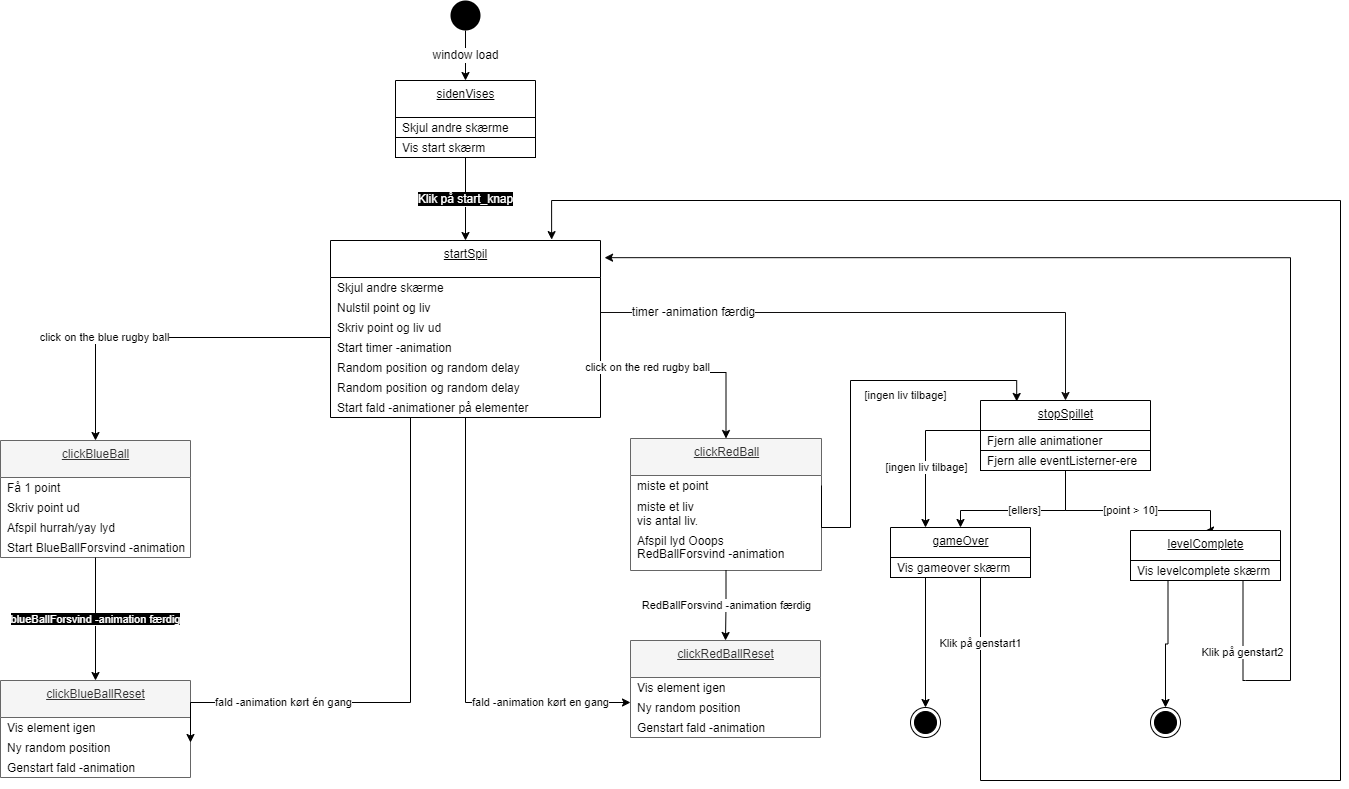

The diagram above was exported from draw.io. Its source (the exported page's mxGraphModel, read from the mxfile embedded in the PNG):
<mxGraphModel dx="1122" dy="766" grid="0" gridSize="10" guides="1" tooltips="1" connect="1" arrows="1" fold="1" page="1" pageScale="1" pageWidth="827" pageHeight="1169" background="#ffffff" math="0" shadow="1">
  <root>
    <mxCell id="0" />
    <mxCell id="1" parent="0" />
    <mxCell id="23" value="&lt;span style=&quot;font-size: 12px&quot;&gt;window load&lt;/span&gt;" style="edgeStyle=orthogonalEdgeStyle;rounded=0;orthogonalLoop=1;jettySize=auto;html=1;exitX=0.5;exitY=1;exitDx=0;exitDy=0;entryX=0.5;entryY=0;entryDx=0;entryDy=0;strokeColor=#000000;" parent="1" source="2" target="63" edge="1">
      <mxGeometry relative="1" as="geometry">
        <mxPoint x="260" y="80" as="targetPoint" />
      </mxGeometry>
    </mxCell>
    <mxCell id="2" value="" style="ellipse;fillColor=#000000;strokeColor=none;rounded=0;" parent="1" vertex="1">
      <mxGeometry x="460" width="30" height="30" as="geometry" />
    </mxCell>
    <mxCell id="25" value="startSpil" style="swimlane;fontStyle=4;align=center;verticalAlign=top;childLayout=stackLayout;horizontal=1;startSize=37;horizontalStack=0;resizeParent=1;resizeParentMax=0;resizeLast=0;collapsible=0;marginBottom=0;html=1;rounded=0;absoluteArcSize=1;arcSize=25;fillColor=#FFFFFF;strokeColor=#000000;fontColor=#000000;" parent="1" vertex="1">
      <mxGeometry x="340" y="240" width="270" height="177" as="geometry" />
    </mxCell>
    <mxCell id="26" value="Skjul andre skærme" style="fillColor=none;strokeColor=none;align=left;verticalAlign=middle;spacingLeft=5;rounded=0;fontColor=#050505;" parent="25" vertex="1">
      <mxGeometry y="37" width="270" height="20" as="geometry" />
    </mxCell>
    <mxCell id="46" value="Nulstil point og liv" style="fillColor=none;strokeColor=none;align=left;verticalAlign=middle;spacingLeft=5;rounded=0;fontColor=#000000;" parent="25" vertex="1">
      <mxGeometry y="57" width="270" height="20" as="geometry" />
    </mxCell>
    <mxCell id="47" value="Skriv point og liv ud" style="fillColor=none;strokeColor=none;align=left;verticalAlign=middle;spacingLeft=5;rounded=0;fontColor=#050505;" parent="25" vertex="1">
      <mxGeometry y="77" width="270" height="20" as="geometry" />
    </mxCell>
    <mxCell id="49" value="Start timer -animation" style="fillColor=none;strokeColor=none;align=left;verticalAlign=middle;spacingLeft=5;rounded=0;fontColor=#000000;" parent="25" vertex="1">
      <mxGeometry y="97" width="270" height="20" as="geometry" />
    </mxCell>
    <mxCell id="50" value="Random position og random delay" style="fillColor=none;strokeColor=none;align=left;verticalAlign=middle;spacingLeft=5;rounded=0;fontColor=#050505;" parent="25" vertex="1">
      <mxGeometry y="117" width="270" height="20" as="geometry" />
    </mxCell>
    <mxCell id="51" value="Random position og random delay" style="fillColor=none;strokeColor=none;align=left;verticalAlign=middle;spacingLeft=5;rounded=0;fontColor=#050505;" parent="25" vertex="1">
      <mxGeometry y="137" width="270" height="20" as="geometry" />
    </mxCell>
    <mxCell id="52" value="Start fald -animationer på elementer" style="fillColor=none;strokeColor=none;align=left;verticalAlign=middle;spacingLeft=5;rounded=0;fontColor=#050505;" parent="25" vertex="1">
      <mxGeometry y="157" width="270" height="20" as="geometry" />
    </mxCell>
    <mxCell id="53" value="&lt;span style=&quot;font-size: 12px; background-color: rgb(0, 0, 0);&quot;&gt;&lt;font style=&quot;&quot; color=&quot;#ffffff&quot;&gt;Klik på start_knap&lt;/font&gt;&lt;/span&gt;" style="edgeStyle=orthogonalEdgeStyle;rounded=0;orthogonalLoop=1;jettySize=auto;html=1;exitX=0.5;exitY=1;exitDx=0;exitDy=0;entryX=0.5;entryY=0;entryDx=0;entryDy=0;strokeColor=#000000;" parent="1" source="65" target="25" edge="1">
      <mxGeometry relative="1" as="geometry">
        <mxPoint x="260" y="157" as="sourcePoint" />
      </mxGeometry>
    </mxCell>
    <mxCell id="55" value="clickBlueBall" style="swimlane;fontStyle=4;align=center;verticalAlign=top;childLayout=stackLayout;horizontal=1;startSize=37;horizontalStack=0;resizeParent=1;resizeParentMax=0;resizeLast=0;collapsible=0;marginBottom=0;html=1;rounded=0;absoluteArcSize=1;arcSize=25;fillColor=#f5f5f5;fontColor=#333333;strokeColor=#666666;" parent="1" vertex="1">
      <mxGeometry x="10" y="440" width="190" height="117" as="geometry" />
    </mxCell>
    <mxCell id="56" value="Få 1 point" style="fillColor=none;strokeColor=none;align=left;verticalAlign=middle;spacingLeft=5;rounded=0;fontColor=#050505;" parent="55" vertex="1">
      <mxGeometry y="37" width="190" height="20" as="geometry" />
    </mxCell>
    <mxCell id="57" value="Skriv point ud" style="fillColor=none;strokeColor=none;align=left;verticalAlign=middle;spacingLeft=5;rounded=0;fontColor=#050505;" parent="55" vertex="1">
      <mxGeometry y="57" width="190" height="20" as="geometry" />
    </mxCell>
    <mxCell id="117" value="Afspil hurrah/yay lyd" style="fillColor=none;strokeColor=none;align=left;verticalAlign=middle;spacingLeft=5;rounded=0;fontColor=#050505;" parent="55" vertex="1">
      <mxGeometry y="77" width="190" height="20" as="geometry" />
    </mxCell>
    <mxCell id="58" value="Start BlueBallForsvind -animation" style="fillColor=none;strokeColor=none;align=left;verticalAlign=middle;spacingLeft=5;rounded=0;fontColor=#050505;" parent="55" vertex="1">
      <mxGeometry y="97" width="190" height="20" as="geometry" />
    </mxCell>
    <mxCell id="63" value="sidenVises" style="swimlane;fontStyle=4;align=center;verticalAlign=top;childLayout=stackLayout;horizontal=1;startSize=37;horizontalStack=0;resizeParent=1;resizeParentMax=0;resizeLast=0;collapsible=0;marginBottom=0;html=1;rounded=0;absoluteArcSize=1;arcSize=25;" parent="1" vertex="1">
      <mxGeometry x="405" y="80" width="140" height="77" as="geometry" />
    </mxCell>
    <mxCell id="64" value="Skjul andre skærme" style="fillColor=none;strokeColor=#000000;align=left;verticalAlign=middle;spacingLeft=5;rounded=0;fontColor=#000000;" parent="63" vertex="1">
      <mxGeometry y="37" width="140" height="20" as="geometry" />
    </mxCell>
    <mxCell id="65" value="Vis start skærm" style="fillColor=none;strokeColor=#000000;align=left;verticalAlign=middle;spacingLeft=5;rounded=0;fontColor=#000000;" parent="63" vertex="1">
      <mxGeometry y="57" width="140" height="20" as="geometry" />
    </mxCell>
    <mxCell id="68" value="clickBlueBallReset" style="swimlane;fontStyle=4;align=center;verticalAlign=top;childLayout=stackLayout;horizontal=1;startSize=37;horizontalStack=0;resizeParent=1;resizeParentMax=0;resizeLast=0;collapsible=0;marginBottom=0;html=1;rounded=0;absoluteArcSize=1;arcSize=25;fillColor=#f5f5f5;fontColor=#333333;strokeColor=#666666;" parent="1" vertex="1">
      <mxGeometry x="10" y="680" width="190" height="97" as="geometry" />
    </mxCell>
    <mxCell id="69" value="Vis element igen" style="fillColor=none;strokeColor=none;align=left;verticalAlign=middle;spacingLeft=5;rounded=0;fontColor=#000000;" parent="68" vertex="1">
      <mxGeometry y="37" width="190" height="20" as="geometry" />
    </mxCell>
    <mxCell id="70" value="Ny random position" style="fillColor=none;strokeColor=none;align=left;verticalAlign=middle;spacingLeft=5;rounded=0;fontColor=#000000;" parent="68" vertex="1">
      <mxGeometry y="57" width="190" height="20" as="geometry" />
    </mxCell>
    <mxCell id="71" value="Genstart fald -animation" style="fillColor=none;strokeColor=none;align=left;verticalAlign=middle;spacingLeft=5;rounded=0;fontColor=#000000;" parent="68" vertex="1">
      <mxGeometry y="77" width="190" height="20" as="geometry" />
    </mxCell>
    <mxCell id="72" value="&lt;font color=&quot;#ffffff&quot; style=&quot;background-color: rgb(0, 0, 0);&quot;&gt;blueBallForsvind -animation færdig&lt;/font&gt;" style="edgeStyle=orthogonalEdgeStyle;rounded=0;orthogonalLoop=1;jettySize=auto;html=1;exitX=0.5;exitY=1;exitDx=0;exitDy=0;entryX=0.5;entryY=0;entryDx=0;entryDy=0;strokeColor=#000000;" parent="1" source="58" target="68" edge="1">
      <mxGeometry relative="1" as="geometry" />
    </mxCell>
    <mxCell id="73" value="click on the blue rugby ball" style="edgeStyle=orthogonalEdgeStyle;rounded=0;orthogonalLoop=1;jettySize=auto;html=1;exitX=0;exitY=0;exitDx=0;exitDy=0;entryX=0.5;entryY=0;entryDx=0;entryDy=0;strokeColor=#000000;" parent="1" target="55" edge="1">
      <mxGeometry x="0.3336" relative="1" as="geometry">
        <mxPoint x="-1" as="offset" />
        <mxPoint x="340" y="337" as="sourcePoint" />
      </mxGeometry>
    </mxCell>
    <mxCell id="74" value="fald -animation kørt én gang" style="edgeStyle=orthogonalEdgeStyle;rounded=0;orthogonalLoop=1;jettySize=auto;html=1;exitX=0.5;exitY=1;exitDx=0;exitDy=0;entryX=1;entryY=0.25;entryDx=0;entryDy=0;strokeColor=#000000;" parent="1" source="52" target="70" edge="1">
      <mxGeometry x="0.5556" relative="1" as="geometry">
        <Array as="points">
          <mxPoint x="420" y="417" />
          <mxPoint x="420" y="702" />
        </Array>
        <mxPoint as="offset" />
      </mxGeometry>
    </mxCell>
    <mxCell id="75" value="clickRedBall" style="swimlane;fontStyle=4;align=center;verticalAlign=top;childLayout=stackLayout;horizontal=1;startSize=37;horizontalStack=0;resizeParent=1;resizeParentMax=0;resizeLast=0;collapsible=0;marginBottom=0;html=1;rounded=0;absoluteArcSize=1;arcSize=25;fillColor=#f5f5f5;fontColor=#333333;strokeColor=#666666;" parent="1" vertex="1">
      <mxGeometry x="640" y="438" width="191" height="132" as="geometry" />
    </mxCell>
    <mxCell id="76" value="miste et point" style="fillColor=none;strokeColor=none;align=left;verticalAlign=middle;spacingLeft=5;rounded=0;fontColor=#000000;" parent="75" vertex="1">
      <mxGeometry y="37" width="191" height="20" as="geometry" />
    </mxCell>
    <mxCell id="77" value="miste et liv&#10;vis antal liv." style="fillColor=none;strokeColor=none;align=left;verticalAlign=middle;spacingLeft=5;rounded=0;fontColor=#000000;" parent="75" vertex="1">
      <mxGeometry y="57" width="191" height="35" as="geometry" />
    </mxCell>
    <mxCell id="119" style="edgeStyle=none;html=1;exitX=0.25;exitY=0;exitDx=0;exitDy=0;labelBackgroundColor=#000000;fontColor=#FFFFFF;" parent="75" source="78" target="118" edge="1">
      <mxGeometry relative="1" as="geometry" />
    </mxCell>
    <mxCell id="118" value="Afspil lyd Ooops" style="fillColor=none;strokeColor=none;align=left;verticalAlign=middle;spacingLeft=5;rounded=0;fontColor=#000000;" parent="75" vertex="1">
      <mxGeometry y="92" width="191" height="20" as="geometry" />
    </mxCell>
    <mxCell id="78" value="RedBallForsvind -animation&#10;" style="fillColor=none;strokeColor=none;align=left;verticalAlign=middle;spacingLeft=5;rounded=0;fontColor=#000000;" parent="75" vertex="1">
      <mxGeometry y="112" width="191" height="20" as="geometry" />
    </mxCell>
    <mxCell id="79" value="clickRedBallReset" style="swimlane;fontStyle=4;align=center;verticalAlign=top;childLayout=stackLayout;horizontal=1;startSize=37;horizontalStack=0;resizeParent=1;resizeParentMax=0;resizeLast=0;collapsible=0;marginBottom=0;html=1;rounded=0;absoluteArcSize=1;arcSize=25;fillColor=#f5f5f5;fontColor=#333333;strokeColor=#666666;" parent="1" vertex="1">
      <mxGeometry x="640" y="640" width="190" height="97" as="geometry" />
    </mxCell>
    <mxCell id="80" value="Vis element igen" style="fillColor=none;strokeColor=none;align=left;verticalAlign=middle;spacingLeft=5;rounded=0;fontColor=#000000;" parent="79" vertex="1">
      <mxGeometry y="37" width="190" height="20" as="geometry" />
    </mxCell>
    <mxCell id="81" value="Ny random position" style="fillColor=none;strokeColor=none;align=left;verticalAlign=middle;spacingLeft=5;rounded=0;fontColor=#000000;" parent="79" vertex="1">
      <mxGeometry y="57" width="190" height="20" as="geometry" />
    </mxCell>
    <mxCell id="82" value="Genstart fald -animation" style="fillColor=none;strokeColor=none;align=left;verticalAlign=middle;spacingLeft=5;rounded=0;fontColor=#000000;" parent="79" vertex="1">
      <mxGeometry y="77" width="190" height="20" as="geometry" />
    </mxCell>
    <mxCell id="83" value="RedBallForsvind -animation færdig" style="edgeStyle=orthogonalEdgeStyle;rounded=0;orthogonalLoop=1;jettySize=auto;html=1;exitX=0.5;exitY=1;exitDx=0;exitDy=0;entryX=0.5;entryY=0;entryDx=0;entryDy=0;strokeColor=#000000;" parent="1" source="78" target="79" edge="1">
      <mxGeometry relative="1" as="geometry" />
    </mxCell>
    <mxCell id="84" value="click on the red rugby ball" style="edgeStyle=orthogonalEdgeStyle;rounded=0;orthogonalLoop=1;jettySize=auto;html=1;exitX=1;exitY=0.75;exitDx=0;exitDy=0;entryX=0.5;entryY=0;entryDx=0;entryDy=0;strokeColor=#000000;" parent="1" source="50" target="75" edge="1">
      <mxGeometry x="-0.5074" y="5" relative="1" as="geometry">
        <mxPoint as="offset" />
      </mxGeometry>
    </mxCell>
    <mxCell id="85" value="fald -animation kørt en gang" style="edgeStyle=orthogonalEdgeStyle;rounded=0;orthogonalLoop=1;jettySize=auto;html=1;exitX=0.5;exitY=1;exitDx=0;exitDy=0;entryX=0;entryY=0.25;entryDx=0;entryDy=0;strokeColor=#000000;" parent="1" source="52" edge="1">
      <mxGeometry x="0.599" relative="1" as="geometry">
        <mxPoint x="494.1700000000001" y="437.26" as="sourcePoint" />
        <mxPoint x="640" y="702" as="targetPoint" />
        <Array as="points">
          <mxPoint x="475" y="702" />
        </Array>
        <mxPoint as="offset" />
      </mxGeometry>
    </mxCell>
    <mxCell id="87" value="&lt;span style=&quot;font-size: 12px&quot;&gt;timer -animation færdig&lt;/span&gt;" style="edgeStyle=orthogonalEdgeStyle;rounded=0;orthogonalLoop=1;jettySize=auto;html=1;entryX=0.5;entryY=0;entryDx=0;entryDy=0;exitX=1;exitY=0.75;exitDx=0;exitDy=0;strokeColor=#100e0e;" parent="1" source="46" target="88" edge="1">
      <mxGeometry x="-0.6654" relative="1" as="geometry">
        <mxPoint x="740.0000000000002" y="120" as="sourcePoint" />
        <mxPoint x="765" y="87" as="targetPoint" />
        <mxPoint as="offset" />
      </mxGeometry>
    </mxCell>
    <mxCell id="88" value="stopSpillet" style="swimlane;fontStyle=4;align=center;verticalAlign=top;childLayout=stackLayout;horizontal=1;startSize=30;horizontalStack=0;resizeParent=1;resizeParentMax=0;resizeLast=0;collapsible=0;marginBottom=0;html=1;rounded=0;absoluteArcSize=1;arcSize=50;strokeColor=#000000;" parent="1" vertex="1">
      <mxGeometry x="990" y="400" width="170" height="70" as="geometry" />
    </mxCell>
    <mxCell id="89" value="Fjern alle animationer" style="fillColor=none;strokeColor=#000000;align=left;verticalAlign=middle;spacingLeft=5;rounded=0;fontColor=#000000;" parent="88" vertex="1">
      <mxGeometry y="30" width="170" height="20" as="geometry" />
    </mxCell>
    <mxCell id="90" value="Fjern alle eventListerner-ere" style="fillColor=none;strokeColor=#000000;align=left;verticalAlign=middle;spacingLeft=5;rounded=0;fontColor=#000000;" parent="88" vertex="1">
      <mxGeometry y="50" width="170" height="20" as="geometry" />
    </mxCell>
    <mxCell id="91" value="[point &amp;gt; 10]" style="edgeStyle=orthogonalEdgeStyle;rounded=0;orthogonalLoop=1;jettySize=auto;html=1;exitX=0.5;exitY=1;exitDx=0;exitDy=0;entryX=0.5;entryY=0;entryDx=0;entryDy=0;strokeColor=#000000;" parent="1" source="90" target="92" edge="1">
      <mxGeometry relative="1" as="geometry">
        <mxPoint x="1060" y="520" as="targetPoint" />
        <Array as="points">
          <mxPoint x="1075" y="510" />
          <mxPoint x="1220" y="510" />
        </Array>
      </mxGeometry>
    </mxCell>
    <mxCell id="92" value="levelComplete" style="swimlane;fontStyle=4;align=center;verticalAlign=top;childLayout=stackLayout;horizontal=1;startSize=30;horizontalStack=0;resizeParent=1;resizeParentMax=0;resizeLast=0;collapsible=0;marginBottom=0;html=1;rounded=0;absoluteArcSize=1;arcSize=92;" parent="1" vertex="1">
      <mxGeometry x="1140" y="530" width="150" height="50" as="geometry" />
    </mxCell>
    <mxCell id="93" value="Vis levelcomplete skærm" style="fillColor=none;strokeColor=#000000;align=left;verticalAlign=middle;spacingLeft=5;rounded=0;fontColor=#000000;" parent="92" vertex="1">
      <mxGeometry y="30" width="150" height="20" as="geometry" />
    </mxCell>
    <mxCell id="94" style="edgeStyle=orthogonalEdgeStyle;rounded=0;orthogonalLoop=1;jettySize=auto;html=1;exitX=0.25;exitY=1;exitDx=0;exitDy=0;entryX=0.5;entryY=0;entryDx=0;entryDy=0;fontColor=#000000;strokeColor=#000000;" parent="1" source="93" target="102" edge="1">
      <mxGeometry relative="1" as="geometry">
        <mxPoint x="1185" y="620" as="targetPoint" />
      </mxGeometry>
    </mxCell>
    <mxCell id="95" value="gameOver" style="swimlane;fontStyle=4;align=center;verticalAlign=top;childLayout=stackLayout;horizontal=1;startSize=30;horizontalStack=0;resizeParent=1;resizeParentMax=0;resizeLast=0;collapsible=0;marginBottom=0;html=1;rounded=0;absoluteArcSize=1;arcSize=92;" parent="1" vertex="1">
      <mxGeometry x="900" y="527" width="140" height="50" as="geometry" />
    </mxCell>
    <mxCell id="96" value="Vis gameover skærm" style="fillColor=none;strokeColor=#000000;align=left;verticalAlign=middle;spacingLeft=5;rounded=0;fontColor=#000000;" parent="95" vertex="1">
      <mxGeometry y="30" width="140" height="20" as="geometry" />
    </mxCell>
    <mxCell id="98" value="[ellers]" style="edgeStyle=orthogonalEdgeStyle;rounded=0;orthogonalLoop=1;jettySize=auto;html=1;exitX=0.5;exitY=1;exitDx=0;exitDy=0;entryX=0.5;entryY=0;entryDx=0;entryDy=0;strokeColor=#000000;" parent="1" source="90" target="95" edge="1">
      <mxGeometry relative="1" as="geometry">
        <mxPoint x="974" y="530" as="targetPoint" />
        <Array as="points">
          <mxPoint x="1075" y="510" />
          <mxPoint x="970" y="510" />
        </Array>
      </mxGeometry>
    </mxCell>
    <mxCell id="99" style="edgeStyle=orthogonalEdgeStyle;rounded=0;orthogonalLoop=1;jettySize=auto;html=1;exitX=0;exitY=0;exitDx=0;exitDy=0;entryX=0.25;entryY=0;entryDx=0;entryDy=0;strokeColor=#000000;" parent="1" source="90" target="95" edge="1">
      <mxGeometry relative="1" as="geometry">
        <mxPoint x="939" y="530" as="targetPoint" />
      </mxGeometry>
    </mxCell>
    <mxCell id="100" value="[ingen liv tilbage]" style="edgeLabel;html=1;align=center;verticalAlign=middle;resizable=0;points=[];rounded=0;" parent="99" vertex="1" connectable="0">
      <mxGeometry x="0.2849" relative="1" as="geometry">
        <mxPoint as="offset" />
      </mxGeometry>
    </mxCell>
    <mxCell id="101" value="" style="ellipse;html=1;shape=endState;fillColor=#000000;strokeColor=#000000;rounded=0;" parent="1" vertex="1">
      <mxGeometry x="920" y="707" width="30" height="30" as="geometry" />
    </mxCell>
    <mxCell id="102" value="" style="ellipse;html=1;shape=endState;fillColor=#000000;strokeColor=#000000;rounded=0;" parent="1" vertex="1">
      <mxGeometry x="1160" y="707" width="30" height="30" as="geometry" />
    </mxCell>
    <mxCell id="103" value="Klik på genstart1" style="edgeStyle=orthogonalEdgeStyle;rounded=0;orthogonalLoop=1;jettySize=auto;html=1;exitX=0.75;exitY=1;exitDx=0;exitDy=0;entryX=0.819;entryY=-0.005;entryDx=0;entryDy=0;entryPerimeter=0;strokeColor=#000000;" parent="1" source="96" target="25" edge="1">
      <mxGeometry x="-0.9176" relative="1" as="geometry">
        <mxPoint x="710" y="263" as="targetPoint" />
        <Array as="points">
          <mxPoint x="990" y="577" />
          <mxPoint x="990" y="780" />
          <mxPoint x="1350" y="780" />
          <mxPoint x="1350" y="200" />
          <mxPoint x="561" y="200" />
        </Array>
        <mxPoint y="-1" as="offset" />
      </mxGeometry>
    </mxCell>
    <mxCell id="104" value="Klik på genstart2" style="edgeStyle=orthogonalEdgeStyle;rounded=0;orthogonalLoop=1;jettySize=auto;html=1;exitX=0.75;exitY=1;exitDx=0;exitDy=0;entryX=1.015;entryY=0.097;entryDx=0;entryDy=0;entryPerimeter=0;strokeColor=#050505;" parent="1" source="93" target="25" edge="1">
      <mxGeometry x="-0.8851" relative="1" as="geometry">
        <mxPoint x="1255" y="780" as="targetPoint" />
        <Array as="points">
          <mxPoint x="1255" y="680" />
          <mxPoint x="1300" y="680" />
          <mxPoint x="1300" y="259" />
        </Array>
        <mxPoint x="-1" as="offset" />
      </mxGeometry>
    </mxCell>
    <mxCell id="109" style="edgeStyle=orthogonalEdgeStyle;rounded=0;orthogonalLoop=1;jettySize=auto;html=1;exitX=0.25;exitY=1;exitDx=0;exitDy=0;entryX=0.5;entryY=0;entryDx=0;entryDy=0;strokeColor=#000000;" parent="1" source="96" target="101" edge="1">
      <mxGeometry relative="1" as="geometry" />
    </mxCell>
    <mxCell id="110" style="edgeStyle=orthogonalEdgeStyle;rounded=0;orthogonalLoop=1;jettySize=auto;html=1;exitX=1;exitY=0.5;exitDx=0;exitDy=0;entryX=0.213;entryY=0.014;entryDx=0;entryDy=0;entryPerimeter=0;strokeColor=#000000;" parent="1" source="76" target="88" edge="1">
      <mxGeometry relative="1" as="geometry">
        <Array as="points">
          <mxPoint x="860" y="527" />
          <mxPoint x="860" y="380" />
          <mxPoint x="1026" y="380" />
        </Array>
      </mxGeometry>
    </mxCell>
    <mxCell id="111" value="[ingen liv tilbage]" style="edgeLabel;html=1;align=center;verticalAlign=middle;resizable=0;points=[];rounded=0;" parent="110" vertex="1" connectable="0">
      <mxGeometry x="-0.0005" y="1" relative="1" as="geometry">
        <mxPoint x="55" y="-2" as="offset" />
      </mxGeometry>
    </mxCell>
  </root>
</mxGraphModel>